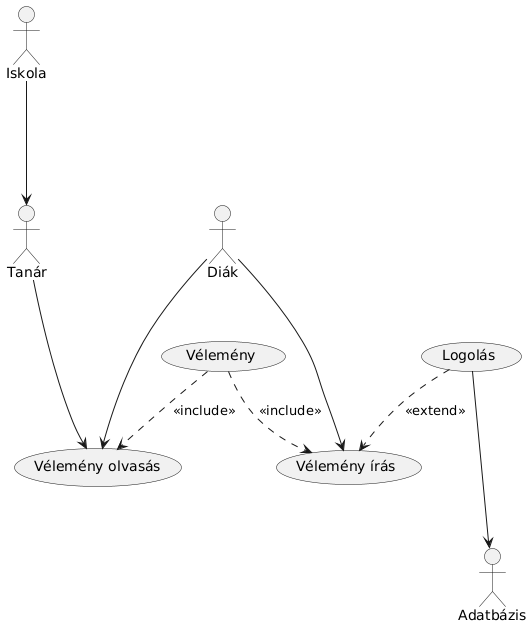

The diagram above was rendered by PlantUML. Its source (embedded in the PNG):
@startuml
:Diák: as D
:Tanár: as T
:Iskola: as I
:Adatbázis: as Log
(Vélemény) as V
(Vélemény írás) as US1
(Vélemény olvasás) as US2
(Logolás) as E1

V ..> US1 : <<include>>
V ..> US2 : <<include>>
D ---> US1
D ---> US2
T ---> US2
I ---> T
E1---> Log
E1 ..> US1 : <<extend>>
@enduml